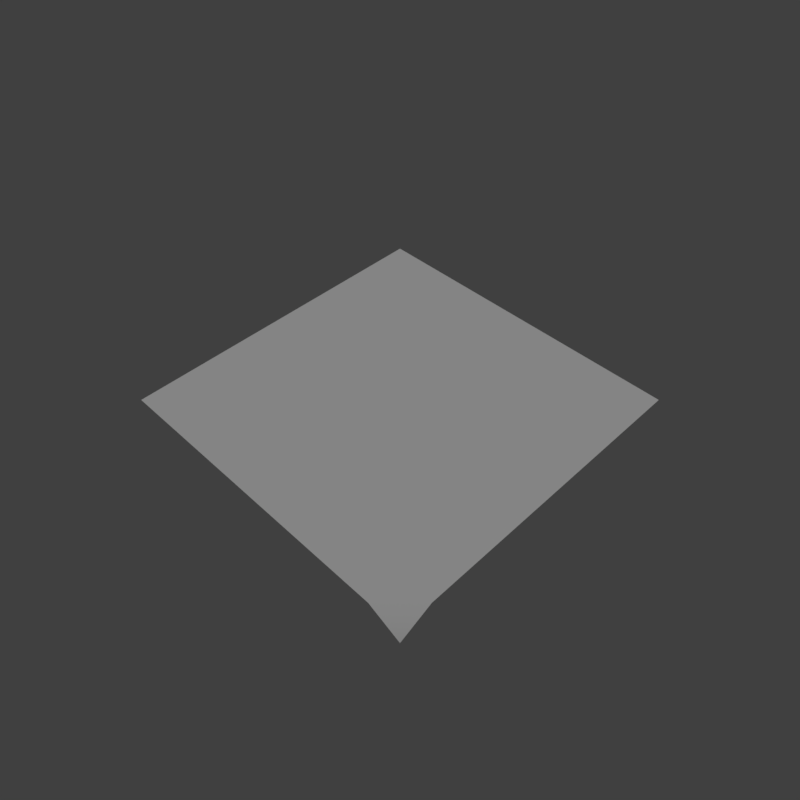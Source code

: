 # Source: grass_winter_corner_2.blend  (saved by Blender 2.79.0; exported with 4.5.12 LTS)
import bpy
from mathutils import Matrix  # noqa: F401  (used for matrix-valued properties, if any)

bpy.ops.wm.read_factory_settings(use_empty=True)
scene = bpy.context.scene
scene.name = 'Scene'

# ---- collections
col_collection_1 = bpy.data.collections.new('Collection 1'); scene.collection.children.link(col_collection_1)

# ---- materials (node trees are filled in below, after node groups)
mat_ground_winter = bpy.data.materials.new('ground_winter')
mat_ground_winter.alpha_threshold = 0.0
mat_ground_winter.use_transparent_shadow = False
mat_ground_winter.roughness = 0.5

# ---- material node trees

# ---- world
world_world = bpy.data.worlds.new('World'); scene.world = world_world
world_world.color = (0.05088, 0.05088, 0.05088)
world_world.use_sun_shadow = False
world_world.sun_shadow_jitter_overblur = 0.0
world_world.cycles.sampling_method = 'MANUAL'

# ---- cameras
cam_camera = bpy.data.cameras.new('Camera')
cam_camera.clip_end = 100.0
cam_camera.lens = 35.0
cam_camera.sensor_width = 32.0
cam_camera.sensor_height = 18.0
cam_camera.display_size = 2.0
cam_camera.dof.focus_distance = 0.0
cam_camera.dof.aperture_fstop = 128.0
cam_camera.dof.aperture_blades = 6

# ---- lights
light_hemi = bpy.data.lights.new('Hemi', 'SUN')
light_hemi.transmission_factor = 0.0
light_hemi.angle = 0.1993
light_hemi.energy = 1.0
light_hemi.shadow_buffer_clip_start = 0.5
light_hemi.shadow_soft_size = 0.1
light_hemi.shadow_cascade_max_distance = 1000.0

# ---- meshes
me_grasswintercorner2 = bpy.data.meshes.new('GrassWinterCorner2')
me_grasswintercorner2.from_pydata([(1.0, -0.8, -2.98e-08), (0.8, -1.0, -2.98e-08), (1.0, 1.0, -2.98e-08), (-1.0, 3.576e-07, -2.98e-08), (-1.0, 1.0, -2.98e-08), (-2.384e-07, -1.0, -2.98e-08), (1.192e-07, 0.0, -2.98e-08), (-2.384e-07, 1.0, -2.98e-08), (1.0, 3.576e-07, -2.98e-08), (-1.0, -1.0, -2.98e-08), (1.0, -1.0, -0.1)], [], [(0, 6, 1), (1, 6, 5), (0, 1, 10), (7, 4, 3, 6), (2, 7, 6, 8), (8, 6, 0), (6, 3, 9, 5)])
me_grasswintercorner2.polygons.foreach_set('use_smooth', [True] * 7)
_uv = me_grasswintercorner2.uv_layers.new(name='UVMap')
_uv.uv.foreach_set('vector', [0.4875, 0.06, 0.25, 0.25, 0.44, 0.0125, 0.44, 0.0125, 0.25, 0.25, 0.25, 0.0125, 0.9619, 0.3046, 0.8619, 0.2046, 0.9619, 0.2046, 0.25, 0.4875, 0.0125, 0.4875, 0.0125, 0.25, 0.25, 0.25, 0.4875, 0.4875, 0.25, 0.4875, 0.25, 0.25, 0.4875, 0.25, 0.4875, 0.25, 0.25, 0.25, 0.4875, 0.06, 0.25, 0.25, 0.0125, 0.25, 0.0125, 0.0125, 0.25, 0.0125])
me_grasswintercorner2.materials.append(mat_ground_winter)
me_grasswintercorner2.use_remesh_preserve_volume = False
me_grasswintercorner2.use_remesh_preserve_attributes = False
me_grasswintercorner2.use_mirror_vertex_groups = False
me_grasswintercorner2.use_paint_bone_selection = False
me_grasswintercorner2.use_paint_mask = True
me_grasswintercorner2.update()
me_grasscorner2collider = bpy.data.meshes.new('GrassCorner2Collider')
me_grasscorner2collider.from_pydata([(-1.0, -1.0, 0.0), (1.0, -1.0, 0.0), (-1.0, 1.0, 0.0), (1.0, 1.0, 0.0)], [], [(0, 1, 3, 2)])
me_grasscorner2collider.polygons.foreach_set('use_smooth', [True] * 1)
me_grasscorner2collider.use_remesh_preserve_volume = False
me_grasscorner2collider.use_remesh_preserve_attributes = False
me_grasscorner2collider.use_mirror_vertex_groups = False
me_grasscorner2collider.update()

# ---- objects
ob_camera = bpy.data.objects.new('Camera', cam_camera)
ob_hemi = bpy.data.objects.new('Hemi', light_hemi)
ob_grasswintercorner2 = bpy.data.objects.new('GrassWinterCorner2', me_grasswintercorner2)
ob_grasscorner2wintercollider__colonly = bpy.data.objects.new('GrassCorner2WinterCollider -colonly', me_grasscorner2collider)

# ---- transforms, parenting, visibility, modifiers, constraints
ob_camera.location = (2.391, -2.391, 3.381)
ob_camera.rotation_euler = (0.7854, -1.635e-06, 0.7854)
ob_camera.hide_viewport = True
ob_camera.lineart.crease_threshold = 0.0
ob_hemi.location = (0.0, 0.0, 0.0)
ob_hemi.rotation_euler = (-0.588, 0.4478, -0.281)
ob_hemi.hide_viewport = True
ob_hemi.lineart.crease_threshold = 0.0
ob_grasswintercorner2.location = (0.0, 0.0, 0.0)
ob_grasswintercorner2.lineart.crease_threshold = 0.0
ob_grasscorner2wintercollider__colonly.parent = ob_grasswintercorner2
ob_grasscorner2wintercollider__colonly.location = (0.0, 0.0, 0.0)
ob_grasscorner2wintercollider__colonly.hide_render = True
ob_grasscorner2wintercollider__colonly.display_type = 'WIRE'
ob_grasscorner2wintercollider__colonly.show_wire = True
ob_grasscorner2wintercollider__colonly.show_all_edges = True
ob_grasscorner2wintercollider__colonly.show_in_front = True
ob_grasscorner2wintercollider__colonly.lineart.crease_threshold = 0.0

# ---- collection membership
col_collection_1.objects.link(ob_camera)
col_collection_1.objects.link(ob_hemi)
col_collection_1.objects.link(ob_grasswintercorner2)
col_collection_1.objects.link(ob_grasscorner2wintercollider__colonly)

# ---- scene / render settings (as saved in the file)
scene.camera = ob_camera
scene.frame_start = 1; scene.frame_end = 250; scene.frame_set(1)
scene.render.engine = 'BLENDER_EEVEE_NEXT'
scene.render.resolution_x = 256
scene.render.resolution_y = 256
scene.render.resolution_percentage = 50
scene.render.dither_intensity = 0.0
scene.render.film_transparent = True
scene.cycles.use_denoising = False
scene.cycles.samples = 128
scene.cycles.sampling_pattern = 'TABULATED_SOBOL'
scene.cycles.use_adaptive_sampling = False
scene.cycles.use_light_tree = False
scene.cycles.blur_glossy = 0.0
scene.cycles.sample_clamp_indirect = 0.0
scene.view_settings.view_transform = 'Standard'
bpy.context.view_layer.update()
